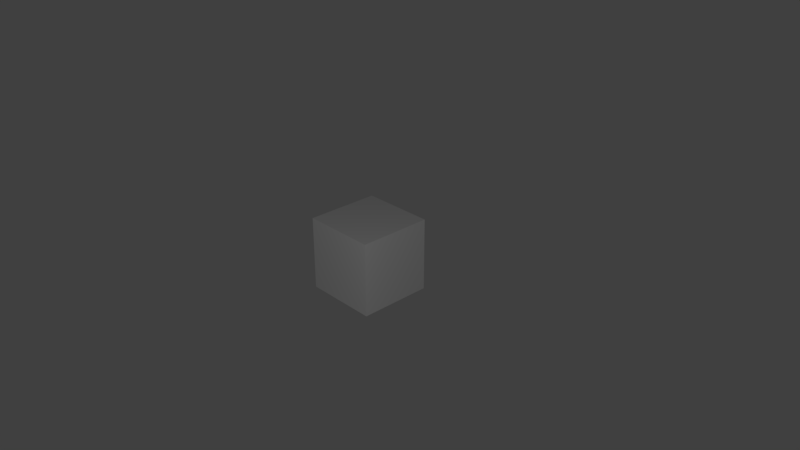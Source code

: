 # Source: Player_Model.blend  (saved by Blender 2.78.0; exported with 4.5.12 LTS)
import bpy
from mathutils import Matrix  # noqa: F401  (used for matrix-valued properties, if any)

bpy.ops.wm.read_factory_settings(use_empty=True)
scene = bpy.context.scene
scene.name = 'Scene'

# ---- collections
col_collection_1 = bpy.data.collections.new('Collection 1'); scene.collection.children.link(col_collection_1)

# ---- materials (node trees are filled in below, after node groups)
mat_player_material = bpy.data.materials.new('Player Material')
mat_player_material.alpha_threshold = 0.0
mat_player_material.use_transparent_shadow = False
mat_player_material.roughness = 0.5
mat_player_material.line_color = (0.0, 0.0, 0.0, 1.0)

# ---- material node trees

# ---- world
world_world = bpy.data.worlds.new('World'); scene.world = world_world
world_world.color = (0.05088, 0.05088, 0.05088)
world_world.use_sun_shadow = False
world_world.sun_shadow_jitter_overblur = 0.0
world_world.cycles.sampling_method = 'MANUAL'

# ---- cameras
cam_camera = bpy.data.cameras.new('Camera')
cam_camera.clip_end = 100.0
cam_camera.lens = 35.0
cam_camera.sensor_width = 32.0
cam_camera.sensor_height = 18.0
cam_camera.ortho_scale = 7.314
cam_camera.dof.focus_distance = 0.0
cam_camera.dof.aperture_fstop = 128.0

# ---- lights
light_lamp = bpy.data.lights.new('Lamp', 'POINT')
light_lamp.transmission_factor = 0.0
light_lamp.cutoff_distance = 30.0
light_lamp.energy = 100.0
light_lamp.shadow_buffer_clip_start = 1.001
light_lamp.shadow_soft_size = 0.1
light_lamp.shadow_maximum_resolution = 0.006
light_lamp.use_absolute_resolution = True

# ---- meshes
me_cube = bpy.data.meshes.new('Cube')
me_cube.from_pydata([(1.0, 1.0, -1.0), (1.0, -1.0, -1.0), (-1.0, -1.0, -1.0), (-1.0, 1.0, -1.0), (1.0, 1.0, 1.0), (1.0, -1.0, 1.0), (-1.0, -1.0, 1.0), (-1.0, 1.0, 1.0)], [], [(0, 1, 2, 3), (4, 7, 6, 5), (0, 4, 5, 1), (1, 5, 6, 2), (2, 6, 7, 3), (4, 0, 3, 7)])
_uv = me_cube.uv_layers.new(name='UVMap')
_uv.uv.foreach_set('vector', [0.6818, 0.01515, 0.9848, 0.01515, 0.9848, 0.3182, 0.6818, 0.3182, 0.9848, 0.3485, 0.9848, 0.6515, 0.6818, 0.6515, 0.6818, 0.3485, 0.3182, 0.6515, 0.01515, 0.6515, 0.01515, 0.3485, 0.3182, 0.3485, 0.01515, 0.3182, 0.01515, 0.01515, 0.3182, 0.01515, 0.3182, 0.3182, 0.6515, 0.3182, 0.3485, 0.3182, 0.3485, 0.01515, 0.6515, 0.01515, 0.01515, 0.6818, 0.3182, 0.6818, 0.3182, 0.9848, 0.01515, 0.9848])
me_cube.materials.append(mat_player_material)
me_cube.use_remesh_preserve_volume = False
me_cube.use_remesh_preserve_attributes = False
me_cube.use_mirror_vertex_groups = False
me_cube.update()

# ---- objects
ob_cube = bpy.data.objects.new('Cube', me_cube)
ob_lamp = bpy.data.objects.new('Lamp', light_lamp)
ob_camera = bpy.data.objects.new('Camera', cam_camera)

# ---- transforms, parenting, visibility, modifiers, constraints
ob_cube.location = (0.0, 0.0, 0.0)
ob_cube.scale = (0.5, 0.5, 0.5)
ob_cube.lock_rotations_4d = False
ob_cube.empty_display_type = 'ARROWS'
ob_cube.lineart.crease_threshold = 0.0
ob_lamp.location = (3.505, -3.285, 2.753)
ob_lamp.rotation_euler = (0.6503, 0.05522, 1.866)
ob_lamp.lock_rotations_4d = False
ob_lamp.empty_display_type = 'ARROWS'
ob_lamp.color = (0.0, 0.0, 0.0, 0.0)
ob_lamp.lineart.crease_threshold = 0.0
ob_camera.location = (7.481, -6.508, 5.344)
ob_camera.rotation_euler = (1.109, 0.0, 0.8149)
ob_camera.lock_rotations_4d = False
ob_camera.empty_display_type = 'ARROWS'
ob_camera.color = (0.0, 0.0, 0.0, 0.0)
ob_camera.display_type = 'WIRE'
ob_camera.lineart.crease_threshold = 0.0

# ---- collection membership
col_collection_1.objects.link(ob_cube)
col_collection_1.objects.link(ob_lamp)
col_collection_1.objects.link(ob_camera)

# ---- scene / render settings (as saved in the file)
scene.camera = ob_camera
scene.frame_start = 1; scene.frame_end = 250; scene.frame_set(1)
scene.render.engine = 'BLENDER_EEVEE_NEXT'
scene.render.resolution_percentage = 50
scene.render.dither_intensity = 0.0
scene.cycles.use_denoising = False
scene.cycles.samples = 128
scene.cycles.sampling_pattern = 'TABULATED_SOBOL'
scene.cycles.light_sampling_threshold = 0.0
scene.cycles.use_adaptive_sampling = False
scene.cycles.use_light_tree = False
scene.cycles.blur_glossy = 0.0
scene.cycles.sample_clamp_indirect = 0.0
scene.view_settings.view_transform = 'Standard'
bpy.context.view_layer.update()
